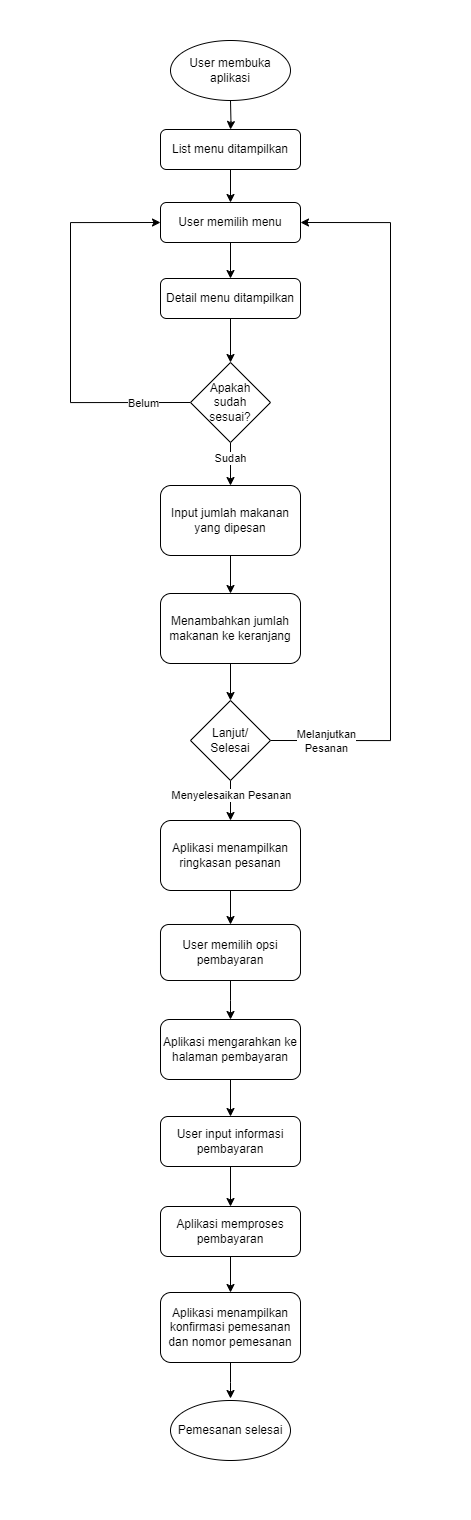

The diagram above was exported from draw.io. Its source (the exported page's mxGraphModel, read from the mxfile embedded in the PNG):
<mxGraphModel dx="1222" dy="1855" grid="1" gridSize="10" guides="1" tooltips="1" connect="1" arrows="1" fold="1" page="1" pageScale="1" pageWidth="827" pageHeight="1169" math="0" shadow="0">
  <root>
    <mxCell id="0" />
    <mxCell id="1" parent="0" />
    <mxCell id="MpdYMLYW30zKiDId-rU0-62" value="" style="rounded=0;whiteSpace=wrap;html=1;strokeColor=none;" vertex="1" parent="1">
      <mxGeometry x="130" y="-100" width="470" height="1520" as="geometry" />
    </mxCell>
    <mxCell id="MpdYMLYW30zKiDId-rU0-6" value="" style="edgeStyle=orthogonalEdgeStyle;rounded=0;orthogonalLoop=1;jettySize=auto;html=1;" edge="1" parent="1" source="MpdYMLYW30zKiDId-rU0-1" target="MpdYMLYW30zKiDId-rU0-5">
      <mxGeometry relative="1" as="geometry" />
    </mxCell>
    <mxCell id="MpdYMLYW30zKiDId-rU0-1" value="List menu ditampilkan" style="rounded=1;whiteSpace=wrap;html=1;" vertex="1" parent="1">
      <mxGeometry x="290" y="29" width="140" height="40" as="geometry" />
    </mxCell>
    <mxCell id="MpdYMLYW30zKiDId-rU0-15" value="" style="edgeStyle=orthogonalEdgeStyle;rounded=0;orthogonalLoop=1;jettySize=auto;html=1;" edge="1" parent="1" source="MpdYMLYW30zKiDId-rU0-5" target="MpdYMLYW30zKiDId-rU0-13">
      <mxGeometry relative="1" as="geometry" />
    </mxCell>
    <mxCell id="MpdYMLYW30zKiDId-rU0-5" value="User memilih menu" style="rounded=1;whiteSpace=wrap;html=1;" vertex="1" parent="1">
      <mxGeometry x="290" y="102" width="140" height="40" as="geometry" />
    </mxCell>
    <mxCell id="MpdYMLYW30zKiDId-rU0-21" value="" style="edgeStyle=orthogonalEdgeStyle;rounded=0;orthogonalLoop=1;jettySize=auto;html=1;" edge="1" parent="1" source="MpdYMLYW30zKiDId-rU0-7" target="MpdYMLYW30zKiDId-rU0-20">
      <mxGeometry relative="1" as="geometry" />
    </mxCell>
    <mxCell id="MpdYMLYW30zKiDId-rU0-30" value="Sudah" style="edgeLabel;html=1;align=center;verticalAlign=middle;resizable=0;points=[];" vertex="1" connectable="0" parent="MpdYMLYW30zKiDId-rU0-21">
      <mxGeometry x="-0.2927" y="-1" relative="1" as="geometry">
        <mxPoint as="offset" />
      </mxGeometry>
    </mxCell>
    <mxCell id="MpdYMLYW30zKiDId-rU0-44" style="edgeStyle=orthogonalEdgeStyle;rounded=0;orthogonalLoop=1;jettySize=auto;html=1;exitX=0;exitY=0.5;exitDx=0;exitDy=0;entryX=0;entryY=0.5;entryDx=0;entryDy=0;" edge="1" parent="1" source="MpdYMLYW30zKiDId-rU0-7" target="MpdYMLYW30zKiDId-rU0-5">
      <mxGeometry relative="1" as="geometry">
        <Array as="points">
          <mxPoint x="200" y="302" />
          <mxPoint x="200" y="122" />
        </Array>
      </mxGeometry>
    </mxCell>
    <mxCell id="MpdYMLYW30zKiDId-rU0-45" value="Belum" style="edgeLabel;html=1;align=center;verticalAlign=middle;resizable=0;points=[];" vertex="1" connectable="0" parent="MpdYMLYW30zKiDId-rU0-44">
      <mxGeometry x="-0.7516" relative="1" as="geometry">
        <mxPoint as="offset" />
      </mxGeometry>
    </mxCell>
    <mxCell id="MpdYMLYW30zKiDId-rU0-7" value="Apakah&lt;br&gt;sudah&lt;br&gt;sesuai?" style="rhombus;whiteSpace=wrap;html=1;" vertex="1" parent="1">
      <mxGeometry x="320" y="262" width="80" height="80" as="geometry" />
    </mxCell>
    <mxCell id="MpdYMLYW30zKiDId-rU0-16" value="" style="edgeStyle=orthogonalEdgeStyle;rounded=0;orthogonalLoop=1;jettySize=auto;html=1;" edge="1" parent="1" source="MpdYMLYW30zKiDId-rU0-13" target="MpdYMLYW30zKiDId-rU0-7">
      <mxGeometry relative="1" as="geometry" />
    </mxCell>
    <mxCell id="MpdYMLYW30zKiDId-rU0-13" value="Detail menu ditampilkan" style="rounded=1;whiteSpace=wrap;html=1;" vertex="1" parent="1">
      <mxGeometry x="290" y="178" width="140" height="40" as="geometry" />
    </mxCell>
    <mxCell id="MpdYMLYW30zKiDId-rU0-23" value="" style="edgeStyle=orthogonalEdgeStyle;rounded=0;orthogonalLoop=1;jettySize=auto;html=1;" edge="1" parent="1" source="MpdYMLYW30zKiDId-rU0-20" target="MpdYMLYW30zKiDId-rU0-22">
      <mxGeometry relative="1" as="geometry" />
    </mxCell>
    <mxCell id="MpdYMLYW30zKiDId-rU0-20" value="Input jumlah makanan yang dipesan" style="rounded=1;whiteSpace=wrap;html=1;" vertex="1" parent="1">
      <mxGeometry x="290" y="385" width="140" height="70" as="geometry" />
    </mxCell>
    <mxCell id="MpdYMLYW30zKiDId-rU0-32" value="" style="edgeStyle=orthogonalEdgeStyle;rounded=0;orthogonalLoop=1;jettySize=auto;html=1;" edge="1" parent="1" source="MpdYMLYW30zKiDId-rU0-22" target="MpdYMLYW30zKiDId-rU0-31">
      <mxGeometry relative="1" as="geometry" />
    </mxCell>
    <mxCell id="MpdYMLYW30zKiDId-rU0-22" value="Menambahkan jumlah makanan ke keranjang" style="rounded=1;whiteSpace=wrap;html=1;" vertex="1" parent="1">
      <mxGeometry x="290" y="493" width="140" height="70" as="geometry" />
    </mxCell>
    <mxCell id="MpdYMLYW30zKiDId-rU0-25" value="" style="edgeStyle=orthogonalEdgeStyle;rounded=0;orthogonalLoop=1;jettySize=auto;html=1;" edge="1" parent="1" target="MpdYMLYW30zKiDId-rU0-1">
      <mxGeometry relative="1" as="geometry">
        <mxPoint x="360.0000000000002" y="-2.2737367544323206e-13" as="sourcePoint" />
      </mxGeometry>
    </mxCell>
    <mxCell id="MpdYMLYW30zKiDId-rU0-33" style="edgeStyle=orthogonalEdgeStyle;rounded=0;orthogonalLoop=1;jettySize=auto;html=1;exitX=1;exitY=0.5;exitDx=0;exitDy=0;entryX=1;entryY=0.5;entryDx=0;entryDy=0;" edge="1" parent="1" source="MpdYMLYW30zKiDId-rU0-31" target="MpdYMLYW30zKiDId-rU0-5">
      <mxGeometry relative="1" as="geometry">
        <Array as="points">
          <mxPoint x="520" y="640" />
          <mxPoint x="520" y="122" />
        </Array>
      </mxGeometry>
    </mxCell>
    <mxCell id="MpdYMLYW30zKiDId-rU0-35" value="Melanjutkan&lt;br&gt;Pesanan" style="edgeLabel;html=1;align=center;verticalAlign=middle;resizable=0;points=[];" vertex="1" connectable="0" parent="MpdYMLYW30zKiDId-rU0-33">
      <mxGeometry x="-0.8494" relative="1" as="geometry">
        <mxPoint as="offset" />
      </mxGeometry>
    </mxCell>
    <mxCell id="MpdYMLYW30zKiDId-rU0-37" value="" style="edgeStyle=orthogonalEdgeStyle;rounded=0;orthogonalLoop=1;jettySize=auto;html=1;" edge="1" parent="1" source="MpdYMLYW30zKiDId-rU0-31" target="MpdYMLYW30zKiDId-rU0-36">
      <mxGeometry relative="1" as="geometry" />
    </mxCell>
    <mxCell id="MpdYMLYW30zKiDId-rU0-38" value="Menyelesaikan Pesanan" style="edgeLabel;html=1;align=center;verticalAlign=middle;resizable=0;points=[];" vertex="1" connectable="0" parent="MpdYMLYW30zKiDId-rU0-37">
      <mxGeometry x="-0.2929" relative="1" as="geometry">
        <mxPoint as="offset" />
      </mxGeometry>
    </mxCell>
    <mxCell id="MpdYMLYW30zKiDId-rU0-31" value="Lanjut/&lt;br&gt;Selesai" style="rhombus;whiteSpace=wrap;html=1;" vertex="1" parent="1">
      <mxGeometry x="320" y="600" width="80" height="80" as="geometry" />
    </mxCell>
    <mxCell id="MpdYMLYW30zKiDId-rU0-43" value="" style="edgeStyle=orthogonalEdgeStyle;rounded=0;orthogonalLoop=1;jettySize=auto;html=1;" edge="1" parent="1" source="MpdYMLYW30zKiDId-rU0-36" target="MpdYMLYW30zKiDId-rU0-42">
      <mxGeometry relative="1" as="geometry" />
    </mxCell>
    <mxCell id="MpdYMLYW30zKiDId-rU0-36" value="Aplikasi menampilkan ringkasan pesanan" style="rounded=1;whiteSpace=wrap;html=1;" vertex="1" parent="1">
      <mxGeometry x="290" y="720" width="140" height="70" as="geometry" />
    </mxCell>
    <mxCell id="MpdYMLYW30zKiDId-rU0-49" value="" style="edgeStyle=orthogonalEdgeStyle;rounded=0;orthogonalLoop=1;jettySize=auto;html=1;" edge="1" parent="1" source="MpdYMLYW30zKiDId-rU0-42" target="MpdYMLYW30zKiDId-rU0-47">
      <mxGeometry relative="1" as="geometry" />
    </mxCell>
    <mxCell id="MpdYMLYW30zKiDId-rU0-42" value="User memilih opsi pembayaran" style="rounded=1;whiteSpace=wrap;html=1;" vertex="1" parent="1">
      <mxGeometry x="290" y="824" width="140" height="56" as="geometry" />
    </mxCell>
    <mxCell id="MpdYMLYW30zKiDId-rU0-50" value="" style="edgeStyle=orthogonalEdgeStyle;rounded=0;orthogonalLoop=1;jettySize=auto;html=1;" edge="1" parent="1" source="MpdYMLYW30zKiDId-rU0-47" target="MpdYMLYW30zKiDId-rU0-48">
      <mxGeometry relative="1" as="geometry" />
    </mxCell>
    <mxCell id="MpdYMLYW30zKiDId-rU0-47" value="Aplikasi mengarahkan ke halaman pembayaran" style="rounded=1;whiteSpace=wrap;html=1;" vertex="1" parent="1">
      <mxGeometry x="290" y="919" width="140" height="60" as="geometry" />
    </mxCell>
    <mxCell id="MpdYMLYW30zKiDId-rU0-52" value="" style="edgeStyle=orthogonalEdgeStyle;rounded=0;orthogonalLoop=1;jettySize=auto;html=1;" edge="1" parent="1" source="MpdYMLYW30zKiDId-rU0-48" target="MpdYMLYW30zKiDId-rU0-51">
      <mxGeometry relative="1" as="geometry" />
    </mxCell>
    <mxCell id="MpdYMLYW30zKiDId-rU0-48" value="User input informasi pembayaran" style="rounded=1;whiteSpace=wrap;html=1;" vertex="1" parent="1">
      <mxGeometry x="290" y="1016" width="140" height="50" as="geometry" />
    </mxCell>
    <mxCell id="MpdYMLYW30zKiDId-rU0-54" value="" style="edgeStyle=orthogonalEdgeStyle;rounded=0;orthogonalLoop=1;jettySize=auto;html=1;" edge="1" parent="1" source="MpdYMLYW30zKiDId-rU0-51" target="MpdYMLYW30zKiDId-rU0-53">
      <mxGeometry relative="1" as="geometry" />
    </mxCell>
    <mxCell id="MpdYMLYW30zKiDId-rU0-51" value="Aplikasi memproses pembayaran" style="rounded=1;whiteSpace=wrap;html=1;" vertex="1" parent="1">
      <mxGeometry x="290" y="1106" width="140" height="50" as="geometry" />
    </mxCell>
    <mxCell id="MpdYMLYW30zKiDId-rU0-59" value="" style="edgeStyle=orthogonalEdgeStyle;rounded=0;orthogonalLoop=1;jettySize=auto;html=1;" edge="1" parent="1" source="MpdYMLYW30zKiDId-rU0-53">
      <mxGeometry relative="1" as="geometry">
        <mxPoint x="360.0000000000002" y="1298" as="targetPoint" />
      </mxGeometry>
    </mxCell>
    <mxCell id="MpdYMLYW30zKiDId-rU0-53" value="Aplikasi menampilkan konfirmasi pemesanan dan nomor pemesanan" style="rounded=1;whiteSpace=wrap;html=1;" vertex="1" parent="1">
      <mxGeometry x="290" y="1192" width="140" height="70" as="geometry" />
    </mxCell>
    <mxCell id="MpdYMLYW30zKiDId-rU0-60" value="Pemesanan selesai" style="ellipse;whiteSpace=wrap;html=1;" vertex="1" parent="1">
      <mxGeometry x="300" y="1300" width="120" height="60" as="geometry" />
    </mxCell>
    <mxCell id="MpdYMLYW30zKiDId-rU0-61" value="User membuka aplikasi" style="ellipse;whiteSpace=wrap;html=1;" vertex="1" parent="1">
      <mxGeometry x="300" y="-60" width="120" height="60" as="geometry" />
    </mxCell>
  </root>
</mxGraphModel>